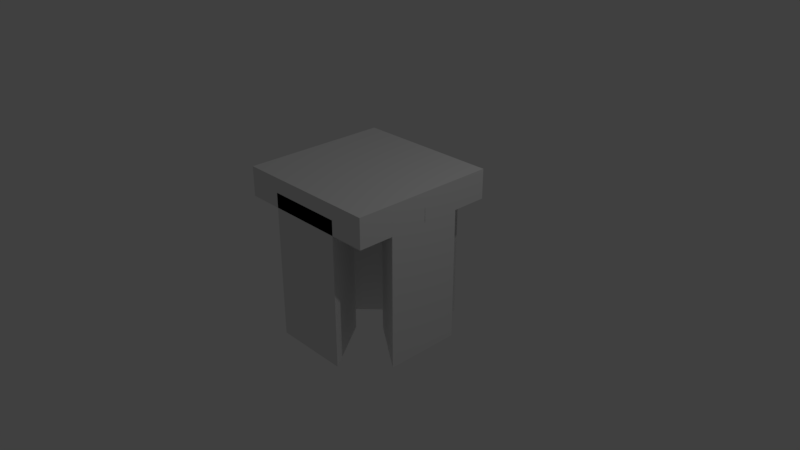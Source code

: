 # Source: three_single_right.blend  (saved by Blender 2.79.0; exported with 4.5.12 LTS)
import bpy
from mathutils import Matrix  # noqa: F401  (used for matrix-valued properties, if any)

bpy.ops.wm.read_factory_settings(use_empty=True)
scene = bpy.context.scene
scene.name = 'Scene'

# ---- collections
col_collection_1 = bpy.data.collections.new('Collection 1'); scene.collection.children.link(col_collection_1)

# ---- materials (node trees are filled in below, after node groups)
mat_material = bpy.data.materials.new('Material')
mat_material.alpha_threshold = 0.0
mat_material.use_transparent_shadow = False
mat_material.roughness = 0.5
mat_material.line_color = (0.0, 0.0, 0.0, 1.0)

# ---- material node trees

# ---- world
world_world = bpy.data.worlds.new('World'); scene.world = world_world
world_world.color = (0.05088, 0.05088, 0.05088)
world_world.use_sun_shadow = False
world_world.sun_shadow_jitter_overblur = 0.0
world_world.cycles.sampling_method = 'MANUAL'

# ---- cameras
cam_camera = bpy.data.cameras.new('Camera')
cam_camera.clip_end = 100.0
cam_camera.lens = 35.0
cam_camera.sensor_width = 32.0
cam_camera.sensor_height = 18.0
cam_camera.ortho_scale = 7.314
cam_camera.dof.focus_distance = 0.0
cam_camera.dof.aperture_fstop = 128.0

# ---- lights
light_lamp = bpy.data.lights.new('Lamp', 'POINT')
light_lamp.transmission_factor = 0.0
light_lamp.cutoff_distance = 30.0
light_lamp.energy = 100.0
light_lamp.shadow_buffer_clip_start = 1.001
light_lamp.shadow_soft_size = 0.1
light_lamp.shadow_maximum_resolution = 0.006
light_lamp.use_absolute_resolution = True

# ---- meshes
me_cylinder_001 = bpy.data.meshes.new('Cylinder.001')
me_cylinder_001.from_pydata([(0.0, 1.0, -1.0), (0.0, 1.0, 1.0), (0.866, -0.5, -1.0), (0.866, -0.5, 1.0), (-0.866, -0.5, -1.0), (-0.866, -0.5, 1.0)], [], [(0, 1, 3, 2), (2, 3, 5, 4), (3, 1, 5), (4, 5, 1, 0), (0, 2, 4)])
me_cylinder_001.use_remesh_preserve_volume = False
me_cylinder_001.use_remesh_preserve_attributes = False
me_cylinder_001.use_mirror_vertex_groups = False
me_cylinder_001.update()
me_cylinder = bpy.data.meshes.new('Cylinder')
me_cylinder.from_pydata([(0.0, 1.0, -1.0), (0.0, 1.0, 1.0), (0.866, -0.5, -1.0), (0.866, -0.5, 1.0), (-0.866, -0.5, -1.0), (-0.866, -0.5, 1.0)], [], [(0, 1, 3, 2), (2, 3, 5, 4), (3, 1, 5), (4, 5, 1, 0), (0, 2, 4)])
me_cylinder.use_remesh_preserve_volume = False
me_cylinder.use_remesh_preserve_attributes = False
me_cylinder.use_mirror_vertex_groups = False
me_cylinder.update()
me_cube = bpy.data.meshes.new('Cube')
me_cube.from_pydata([(1.0, 1.0, -1.0), (1.0, -1.0, -1.0), (-1.0, -1.0, -1.0), (-1.0, 1.0, -1.0), (1.0, 1.0, 1.0), (1.0, -1.0, 1.0), (-1.0, -1.0, 1.0), (-1.0, 1.0, 1.0)], [], [(0, 1, 2, 3), (4, 7, 6, 5), (0, 4, 5, 1), (1, 5, 6, 2), (2, 6, 7, 3), (4, 0, 3, 7)])
me_cube.materials.append(mat_material)
me_cube.use_remesh_preserve_volume = False
me_cube.use_remesh_preserve_attributes = False
me_cube.use_mirror_vertex_groups = False
me_cube.update()
me_cylinder_003 = bpy.data.meshes.new('Cylinder.003')
me_cylinder_003.from_pydata([(0.0, 1.0, -1.0), (0.0, 1.0, 1.0), (0.866, -0.5, -1.0), (0.866, -0.5, 1.0), (-0.866, -0.5, -1.0), (-0.866, -0.5, 1.0)], [], [(0, 1, 3, 2), (2, 3, 5, 4), (3, 1, 5), (4, 5, 1, 0), (0, 2, 4)])
me_cylinder_003.use_remesh_preserve_volume = False
me_cylinder_003.use_remesh_preserve_attributes = False
me_cylinder_003.use_mirror_vertex_groups = False
me_cylinder_003.update()

# ---- objects
ob_cylinder_001 = bpy.data.objects.new('Cylinder.001', me_cylinder_001)
ob_cylinder = bpy.data.objects.new('Cylinder', me_cylinder)
ob_cube = bpy.data.objects.new('Cube', me_cube)
ob_lamp = bpy.data.objects.new('Lamp', light_lamp)
ob_camera = bpy.data.objects.new('Camera', cam_camera)
ob_cylinder_002 = bpy.data.objects.new('Cylinder.002', me_cylinder_003)

# ---- transforms, parenting, visibility, modifiers, constraints
ob_cylinder_001.location = (0.0, -0.75, 0.0)
ob_cylinder_001.scale = (0.6, 0.5, 1.0)
ob_cylinder_001.lineart.crease_threshold = 0.0
ob_cylinder.location = (-0.45, 0.45, 0.0)
ob_cylinder.rotation_euler = (0.0, 0.0, 0.7854)
ob_cylinder.scale = (1.3, 0.75, 1.0)
ob_cylinder.lineart.crease_threshold = 0.0
ob_cube.location = (0.0, 0.0, 1.0)
ob_cube.scale = (1.0, 1.0, 0.2)
ob_cube.lock_rotations_4d = False
ob_cube.empty_display_type = 'ARROWS'
ob_cube.lineart.crease_threshold = 0.0
ob_lamp.location = (4.076, 1.005, 5.904)
ob_lamp.rotation_euler = (0.6503, 0.05522, 1.866)
ob_lamp.lock_rotations_4d = False
ob_lamp.empty_display_type = 'ARROWS'
ob_lamp.color = (0.0, 0.0, 0.0, 0.0)
ob_lamp.lineart.crease_threshold = 0.0
ob_camera.location = (7.481, -6.508, 5.344)
ob_camera.rotation_euler = (1.109, 0.0, 0.8149)
ob_camera.lock_rotations_4d = False
ob_camera.empty_display_type = 'ARROWS'
ob_camera.color = (0.0, 0.0, 0.0, 0.0)
ob_camera.display_type = 'WIRE'
ob_camera.lineart.crease_threshold = 0.0
ob_cylinder_002.location = (0.75, 0.0, 0.0)
ob_cylinder_002.rotation_euler = (0.0, 0.0, 1.571)
ob_cylinder_002.scale = (0.6, 0.5, 1.0)
ob_cylinder_002.lineart.crease_threshold = 0.0

# ---- collection membership
col_collection_1.objects.link(ob_cylinder_001)
col_collection_1.objects.link(ob_cylinder)
col_collection_1.objects.link(ob_cube)
col_collection_1.objects.link(ob_lamp)
col_collection_1.objects.link(ob_camera)
col_collection_1.objects.link(ob_cylinder_002)

# ---- scene / render settings (as saved in the file)
scene.camera = ob_camera
scene.frame_start = 1; scene.frame_end = 250; scene.frame_set(1)
scene.render.engine = 'BLENDER_EEVEE_NEXT'
scene.render.resolution_percentage = 50
scene.render.dither_intensity = 0.0
scene.cycles.use_denoising = False
scene.cycles.samples = 128
scene.cycles.sampling_pattern = 'TABULATED_SOBOL'
scene.cycles.light_sampling_threshold = 0.0
scene.cycles.use_adaptive_sampling = False
scene.cycles.use_light_tree = False
scene.cycles.blur_glossy = 0.0
scene.cycles.sample_clamp_indirect = 0.0
scene.view_settings.view_transform = 'Standard'
bpy.context.view_layer.update()
